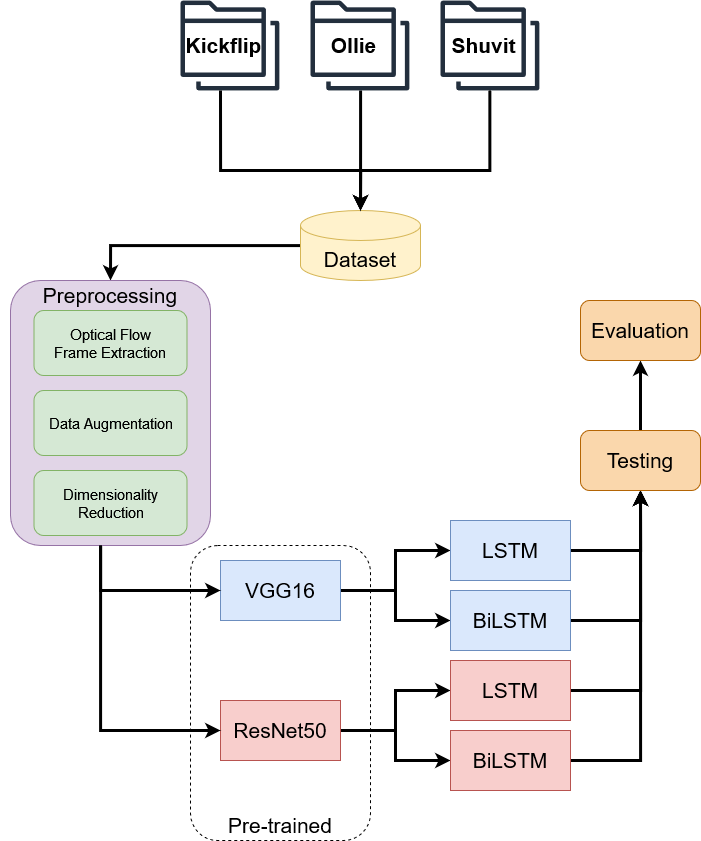

The diagram above was exported from draw.io. Its source (the exported page's mxGraphModel, read from the mxfile embedded in the PNG):
<mxGraphModel dx="1249" dy="1136" grid="1" gridSize="10" guides="1" tooltips="1" connect="1" arrows="1" fold="1" page="1" pageScale="1" pageWidth="827" pageHeight="1169" math="0" shadow="0">
  <root>
    <mxCell id="0" />
    <mxCell id="1" parent="0" />
    <mxCell id="2" value="" style="group" connectable="0" vertex="1" parent="1">
      <mxGeometry x="1050" y="400" width="100" height="90" as="geometry" />
    </mxCell>
    <mxCell id="3" value="" style="sketch=0;outlineConnect=0;fontColor=#232F3E;gradientColor=none;fillColor=#232F3D;strokeColor=none;dashed=0;verticalLabelPosition=bottom;verticalAlign=top;align=center;html=1;fontSize=12;fontStyle=0;aspect=fixed;pointerEvents=1;shape=mxgraph.aws4.folders;" vertex="1" parent="2">
      <mxGeometry width="98.87142857142858" height="90" as="geometry" />
    </mxCell>
    <mxCell id="4" value="&lt;b&gt;&lt;font style=&quot;font-size: 21px;&quot;&gt;Kickflip&lt;/font&gt;&lt;/b&gt;" style="text;html=1;strokeColor=none;fillColor=none;align=center;verticalAlign=middle;whiteSpace=wrap;rounded=0;" vertex="1" parent="2">
      <mxGeometry x="23.94018205461638" y="35.35714285714286" width="39.01170351105331" height="19.28571428571429" as="geometry" />
    </mxCell>
    <mxCell id="5" value="" style="group" connectable="0" vertex="1" parent="1">
      <mxGeometry x="1310" y="400" width="100" height="90" as="geometry" />
    </mxCell>
    <mxCell id="6" value="" style="sketch=0;outlineConnect=0;fontColor=#232F3E;gradientColor=none;fillColor=#232F3D;strokeColor=none;dashed=0;verticalLabelPosition=bottom;verticalAlign=top;align=center;html=1;fontSize=12;fontStyle=0;aspect=fixed;pointerEvents=1;shape=mxgraph.aws4.folders;" vertex="1" parent="5">
      <mxGeometry width="98.87142857142858" height="90" as="geometry" />
    </mxCell>
    <mxCell id="7" value="&lt;font size=&quot;1&quot;&gt;&lt;b style=&quot;font-size: 21px;&quot;&gt;Shuvit&lt;/b&gt;&lt;/font&gt;" style="text;html=1;strokeColor=none;fillColor=none;align=center;verticalAlign=middle;whiteSpace=wrap;rounded=0;" vertex="1" parent="5">
      <mxGeometry x="23.94018205461638" y="35.35714285714286" width="39.01170351105331" height="19.28571428571429" as="geometry" />
    </mxCell>
    <mxCell id="8" value="" style="group" connectable="0" vertex="1" parent="1">
      <mxGeometry x="1180" y="400" width="100" height="90" as="geometry" />
    </mxCell>
    <mxCell id="9" style="edgeStyle=orthogonalEdgeStyle;rounded=0;orthogonalLoop=1;jettySize=auto;html=1;strokeWidth=3;" edge="1" parent="8" source="10">
      <mxGeometry relative="1" as="geometry">
        <mxPoint x="50" y="210" as="targetPoint" />
        <Array as="points">
          <mxPoint x="49" y="150" />
        </Array>
      </mxGeometry>
    </mxCell>
    <mxCell id="10" value="" style="sketch=0;outlineConnect=0;fontColor=#232F3E;gradientColor=none;fillColor=#232F3D;strokeColor=none;dashed=0;verticalLabelPosition=bottom;verticalAlign=top;align=center;html=1;fontSize=12;fontStyle=0;aspect=fixed;pointerEvents=1;shape=mxgraph.aws4.folders;" vertex="1" parent="8">
      <mxGeometry width="98.87142857142858" height="90" as="geometry" />
    </mxCell>
    <mxCell id="11" value="&lt;font size=&quot;1&quot;&gt;&lt;b style=&quot;font-size: 21px;&quot;&gt;Ollie&lt;/b&gt;&lt;/font&gt;" style="text;html=1;strokeColor=none;fillColor=none;align=center;verticalAlign=middle;whiteSpace=wrap;rounded=0;" vertex="1" parent="8">
      <mxGeometry x="23.94018205461638" y="35.35714285714286" width="39.01170351105331" height="19.28571428571429" as="geometry" />
    </mxCell>
    <mxCell id="12" style="edgeStyle=orthogonalEdgeStyle;rounded=0;orthogonalLoop=1;jettySize=auto;html=1;strokeWidth=3;entryX=0.5;entryY=0;entryDx=0;entryDy=0;" edge="1" source="13" target="21" parent="1">
      <mxGeometry relative="1" as="geometry">
        <mxPoint x="970" y="730" as="targetPoint" />
      </mxGeometry>
    </mxCell>
    <mxCell id="13" value="&lt;font style=&quot;font-size: 21px;&quot;&gt;Dataset&lt;/font&gt;" style="shape=cylinder3;whiteSpace=wrap;html=1;boundedLbl=1;backgroundOutline=1;size=15;fillColor=#fff2cc;strokeColor=#d6b656;" vertex="1" parent="1">
      <mxGeometry x="1170" y="610" width="120" height="70" as="geometry" />
    </mxCell>
    <mxCell id="14" style="edgeStyle=orthogonalEdgeStyle;rounded=0;orthogonalLoop=1;jettySize=auto;html=1;strokeWidth=3;entryX=0.5;entryY=0;entryDx=0;entryDy=0;entryPerimeter=0;" edge="1" target="13" parent="1">
      <mxGeometry relative="1" as="geometry">
        <mxPoint x="1093.446033810143" y="619.9999999999998" as="targetPoint" />
        <mxPoint x="1090" y="490" as="sourcePoint" />
        <Array as="points">
          <mxPoint x="1090" y="570" />
          <mxPoint x="1230" y="570" />
        </Array>
      </mxGeometry>
    </mxCell>
    <mxCell id="15" style="edgeStyle=orthogonalEdgeStyle;rounded=0;orthogonalLoop=1;jettySize=auto;html=1;entryX=0.5;entryY=0;entryDx=0;entryDy=0;entryPerimeter=0;strokeWidth=3;" edge="1" source="6" target="13" parent="1">
      <mxGeometry relative="1" as="geometry">
        <Array as="points">
          <mxPoint x="1360" y="570" />
          <mxPoint x="1230" y="570" />
        </Array>
      </mxGeometry>
    </mxCell>
    <mxCell id="16" value="" style="group" vertex="1" connectable="0" parent="1">
      <mxGeometry x="870" y="680" width="370" height="560" as="geometry" />
    </mxCell>
    <mxCell id="17" value="" style="rounded=1;whiteSpace=wrap;html=1;fillColor=#e1d5e7;strokeColor=#9673a6;" vertex="1" parent="16">
      <mxGeometry x="10" width="200" height="265" as="geometry" />
    </mxCell>
    <mxCell id="18" value="&lt;div style=&quot;font-size: 15px;&quot;&gt;&lt;div style=&quot;font-size: 15px;&quot;&gt;&lt;font style=&quot;font-size: 15px;&quot;&gt;&lt;font style=&quot;font-size: 15px;&quot;&gt;&lt;br&gt;&lt;/font&gt;&lt;/font&gt;&lt;/div&gt;&lt;div style=&quot;font-size: 15px;&quot;&gt;&lt;font style=&quot;font-size: 15px;&quot;&gt;&lt;font style=&quot;font-size: 15px;&quot;&gt;Optical Flow&lt;/font&gt;&lt;font style=&quot;font-size: 15px;&quot;&gt;&lt;font style=&quot;font-size: 15px;&quot;&gt;&lt;br&gt;&lt;/font&gt;&lt;/font&gt;&lt;/font&gt;&lt;/div&gt;&lt;font style=&quot;font-size: 15px;&quot;&gt;Frame Extraction &lt;br&gt;&lt;/font&gt;&lt;/div&gt;&lt;div style=&quot;font-size: 15px;&quot;&gt;&lt;font style=&quot;font-size: 15px;&quot;&gt;&lt;font style=&quot;font-size: 15px;&quot;&gt;&lt;font style=&quot;font-size: 15px;&quot;&gt;&lt;br&gt;&lt;/font&gt;&lt;/font&gt;&lt;/font&gt;&lt;/div&gt;" style="rounded=1;whiteSpace=wrap;html=1;fillColor=#d5e8d4;strokeColor=#82b366;" vertex="1" parent="16">
      <mxGeometry x="33.5" y="30" width="153" height="65" as="geometry" />
    </mxCell>
    <mxCell id="19" value="&lt;font style=&quot;font-size: 15px;&quot;&gt;Dimensionality Reduction&lt;/font&gt;" style="rounded=1;whiteSpace=wrap;html=1;fillColor=#d5e8d4;strokeColor=#82b366;" vertex="1" parent="16">
      <mxGeometry x="33.5" y="190" width="153" height="65" as="geometry" />
    </mxCell>
    <mxCell id="20" value="&lt;font style=&quot;font-size: 15px;&quot;&gt;Data Augmentation&lt;/font&gt;" style="rounded=1;whiteSpace=wrap;html=1;fillColor=#d5e8d4;strokeColor=#82b366;" vertex="1" parent="16">
      <mxGeometry x="33.49999999999996" y="110" width="153" height="65" as="geometry" />
    </mxCell>
    <mxCell id="21" value="&lt;font style=&quot;font-size: 21px;&quot;&gt;Preprocessing&lt;/font&gt;" style="text;html=1;align=center;verticalAlign=middle;whiteSpace=wrap;rounded=0;" vertex="1" parent="16">
      <mxGeometry x="30" width="160" height="30" as="geometry" />
    </mxCell>
    <mxCell id="22" value="" style="rounded=1;whiteSpace=wrap;html=1;dashed=1;fillColor=none;" vertex="1" parent="16">
      <mxGeometry x="190" y="265" width="180" height="295" as="geometry" />
    </mxCell>
    <mxCell id="23" value="&lt;font style=&quot;font-size: 21px;&quot;&gt;Pre-trained&lt;/font&gt;" style="text;html=1;align=center;verticalAlign=middle;whiteSpace=wrap;rounded=0;" vertex="1" parent="16">
      <mxGeometry x="220" y="530" width="120" height="30" as="geometry" />
    </mxCell>
    <mxCell id="24" style="edgeStyle=orthogonalEdgeStyle;rounded=0;orthogonalLoop=1;jettySize=auto;html=1;entryX=0;entryY=0.5;entryDx=0;entryDy=0;strokeWidth=3;" edge="1" source="26" target="37" parent="1">
      <mxGeometry relative="1" as="geometry" />
    </mxCell>
    <mxCell id="25" style="edgeStyle=orthogonalEdgeStyle;rounded=0;orthogonalLoop=1;jettySize=auto;html=1;entryX=0;entryY=0.5;entryDx=0;entryDy=0;strokeWidth=3;" edge="1" source="26" target="31" parent="1">
      <mxGeometry relative="1" as="geometry" />
    </mxCell>
    <mxCell id="26" value="&lt;font style=&quot;font-size: 21px;&quot;&gt;VGG16&lt;/font&gt;" style="rounded=0;whiteSpace=wrap;html=1;fillColor=#dae8fc;strokeColor=#6c8ebf;" vertex="1" parent="1">
      <mxGeometry x="1090" y="960" width="120" height="60" as="geometry" />
    </mxCell>
    <mxCell id="27" style="edgeStyle=orthogonalEdgeStyle;rounded=0;orthogonalLoop=1;jettySize=auto;html=1;entryX=0;entryY=0.5;entryDx=0;entryDy=0;strokeWidth=3;" edge="1" source="29" target="35" parent="1">
      <mxGeometry relative="1" as="geometry" />
    </mxCell>
    <mxCell id="28" style="edgeStyle=orthogonalEdgeStyle;rounded=0;orthogonalLoop=1;jettySize=auto;html=1;entryX=0;entryY=0.5;entryDx=0;entryDy=0;strokeWidth=3;" edge="1" source="29" target="33" parent="1">
      <mxGeometry relative="1" as="geometry" />
    </mxCell>
    <mxCell id="29" value="&lt;font style=&quot;font-size: 21px;&quot;&gt;ResNet50&lt;/font&gt;" style="rounded=0;whiteSpace=wrap;html=1;fillColor=#f8cecc;strokeColor=#b85450;" vertex="1" parent="1">
      <mxGeometry x="1090" y="1100" width="120" height="60" as="geometry" />
    </mxCell>
    <mxCell id="30" style="edgeStyle=orthogonalEdgeStyle;rounded=0;orthogonalLoop=1;jettySize=auto;html=1;entryX=0.5;entryY=1;entryDx=0;entryDy=0;strokeWidth=3;" edge="1" source="31" target="41" parent="1">
      <mxGeometry relative="1" as="geometry" />
    </mxCell>
    <mxCell id="31" value="&lt;font style=&quot;font-size: 21px;&quot;&gt;BiLSTM&lt;/font&gt;" style="rounded=0;whiteSpace=wrap;html=1;fillColor=#dae8fc;strokeColor=#6c8ebf;" vertex="1" parent="1">
      <mxGeometry x="1320" y="990" width="120" height="60" as="geometry" />
    </mxCell>
    <mxCell id="32" style="edgeStyle=orthogonalEdgeStyle;rounded=0;orthogonalLoop=1;jettySize=auto;html=1;entryX=0.5;entryY=1;entryDx=0;entryDy=0;strokeWidth=3;" edge="1" source="33" target="41" parent="1">
      <mxGeometry relative="1" as="geometry" />
    </mxCell>
    <mxCell id="33" value="&lt;font style=&quot;font-size: 21px;&quot;&gt;BiLSTM&lt;/font&gt;" style="rounded=0;whiteSpace=wrap;html=1;fillColor=#f8cecc;strokeColor=#b85450;" vertex="1" parent="1">
      <mxGeometry x="1320" y="1130" width="120" height="60" as="geometry" />
    </mxCell>
    <mxCell id="34" style="edgeStyle=orthogonalEdgeStyle;rounded=0;orthogonalLoop=1;jettySize=auto;html=1;entryX=0.5;entryY=1;entryDx=0;entryDy=0;strokeWidth=3;" edge="1" source="35" target="41" parent="1">
      <mxGeometry relative="1" as="geometry" />
    </mxCell>
    <mxCell id="35" value="&lt;font style=&quot;font-size: 21px;&quot;&gt;LSTM&lt;/font&gt;" style="rounded=0;whiteSpace=wrap;html=1;fillColor=#f8cecc;strokeColor=#b85450;" vertex="1" parent="1">
      <mxGeometry x="1320" y="1060" width="120" height="60" as="geometry" />
    </mxCell>
    <mxCell id="36" style="edgeStyle=orthogonalEdgeStyle;rounded=0;orthogonalLoop=1;jettySize=auto;html=1;entryX=0.5;entryY=1;entryDx=0;entryDy=0;strokeWidth=3;" edge="1" source="37" target="41" parent="1">
      <mxGeometry relative="1" as="geometry" />
    </mxCell>
    <mxCell id="37" value="&lt;font style=&quot;font-size: 21px;&quot;&gt;LSTM&lt;/font&gt;" style="rounded=0;whiteSpace=wrap;html=1;fillColor=#dae8fc;strokeColor=#6c8ebf;" vertex="1" parent="1">
      <mxGeometry x="1320" y="920" width="120" height="60" as="geometry" />
    </mxCell>
    <mxCell id="38" style="edgeStyle=orthogonalEdgeStyle;rounded=0;orthogonalLoop=1;jettySize=auto;html=1;entryX=0;entryY=0.5;entryDx=0;entryDy=0;strokeWidth=3;" edge="1" source="17" target="26" parent="1">
      <mxGeometry relative="1" as="geometry">
        <Array as="points">
          <mxPoint x="970" y="990" />
        </Array>
      </mxGeometry>
    </mxCell>
    <mxCell id="39" style="edgeStyle=orthogonalEdgeStyle;rounded=0;orthogonalLoop=1;jettySize=auto;html=1;entryX=0;entryY=0.5;entryDx=0;entryDy=0;strokeWidth=3;" edge="1" source="17" target="29" parent="1">
      <mxGeometry relative="1" as="geometry">
        <Array as="points">
          <mxPoint x="970" y="1130" />
        </Array>
      </mxGeometry>
    </mxCell>
    <mxCell id="40" value="" style="edgeStyle=orthogonalEdgeStyle;rounded=0;orthogonalLoop=1;jettySize=auto;html=1;strokeWidth=3;" edge="1" source="41" target="42" parent="1">
      <mxGeometry relative="1" as="geometry" />
    </mxCell>
    <mxCell id="41" value="&lt;font style=&quot;font-size: 21px;&quot;&gt;Testing&lt;/font&gt;" style="rounded=1;whiteSpace=wrap;html=1;fillColor=#fad7ac;strokeColor=#b46504;" vertex="1" parent="1">
      <mxGeometry x="1450" y="830" width="120" height="60" as="geometry" />
    </mxCell>
    <mxCell id="42" value="&lt;font style=&quot;font-size: 21px;&quot;&gt;Evaluation&lt;/font&gt;" style="whiteSpace=wrap;html=1;rounded=1;fillColor=#fad7ac;strokeColor=#b46504;" vertex="1" parent="1">
      <mxGeometry x="1450" y="700" width="120" height="60" as="geometry" />
    </mxCell>
  </root>
</mxGraphModel>